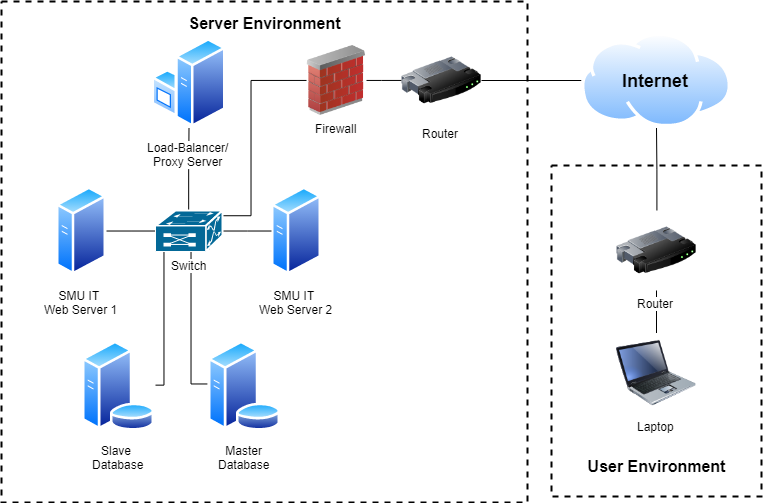

The diagram above was exported from draw.io. Its source (the exported page's mxGraphModel, read from the mxfile embedded in the PNG):
<mxGraphModel dx="904" dy="508" grid="1" gridSize="10" guides="1" tooltips="1" connect="1" arrows="1" fold="1" page="1" pageScale="1" pageWidth="850" pageHeight="1100" math="0" shadow="0">
  <root>
    <mxCell id="3sIx7A3RLtr9jChN2amc-0" />
    <mxCell id="3sIx7A3RLtr9jChN2amc-1" parent="3sIx7A3RLtr9jChN2amc-0" />
    <mxCell id="3sIx7A3RLtr9jChN2amc-2" value="" style="rounded=0;whiteSpace=wrap;html=1;shadow=0;labelBackgroundColor=#ffffff;strokeColor=#000000;strokeWidth=2;fillColor=none;align=center;dashed=1;" vertex="1" parent="3sIx7A3RLtr9jChN2amc-1">
      <mxGeometry x="740" y="350" width="210" height="331" as="geometry" />
    </mxCell>
    <mxCell id="3sIx7A3RLtr9jChN2amc-3" value="" style="rounded=0;whiteSpace=wrap;html=1;shadow=0;labelBackgroundColor=#ffffff;strokeColor=#000000;strokeWidth=2;fillColor=none;align=center;dashed=1;" vertex="1" parent="3sIx7A3RLtr9jChN2amc-1">
      <mxGeometry x="190" y="186" width="526" height="501" as="geometry" />
    </mxCell>
    <mxCell id="3sIx7A3RLtr9jChN2amc-4" value="Firewall" style="image;html=1;labelBackgroundColor=#ffffff;image=img/lib/clip_art/networking/Firewall_02_128x128.png" vertex="1" parent="3sIx7A3RLtr9jChN2amc-1">
      <mxGeometry x="495" y="230" width="60" height="70" as="geometry" />
    </mxCell>
    <mxCell id="3sIx7A3RLtr9jChN2amc-5" style="edgeStyle=orthogonalEdgeStyle;rounded=0;orthogonalLoop=1;jettySize=auto;html=1;endArrow=none;endFill=0;" edge="1" parent="3sIx7A3RLtr9jChN2amc-1" source="3sIx7A3RLtr9jChN2amc-6" target="3sIx7A3RLtr9jChN2amc-4">
      <mxGeometry relative="1" as="geometry" />
    </mxCell>
    <mxCell id="3sIx7A3RLtr9jChN2amc-6" value="Router" style="image;labelBackgroundColor=#ffffff;image=img/lib/clip_art/networking/Router_128x128.png;imageBackground=none;html=1;" vertex="1" parent="3sIx7A3RLtr9jChN2amc-1">
      <mxGeometry x="590" y="225" width="80" height="80" as="geometry" />
    </mxCell>
    <mxCell id="3sIx7A3RLtr9jChN2amc-7" style="edgeStyle=orthogonalEdgeStyle;rounded=0;orthogonalLoop=1;jettySize=auto;html=1;endArrow=none;endFill=0;" edge="1" parent="3sIx7A3RLtr9jChN2amc-1" source="3sIx7A3RLtr9jChN2amc-8" target="3sIx7A3RLtr9jChN2amc-6">
      <mxGeometry relative="1" as="geometry" />
    </mxCell>
    <mxCell id="3sIx7A3RLtr9jChN2amc-8" value="Internet" style="aspect=fixed;perimeter=ellipsePerimeter;html=1;align=center;shadow=0;dashed=0;spacingTop=3;image;image=img/lib/active_directory/internet_cloud.svg;fontSize=18;labelPosition=center;verticalLabelPosition=middle;verticalAlign=middle;labelBackgroundColor=none;fontStyle=1" vertex="1" parent="3sIx7A3RLtr9jChN2amc-1">
      <mxGeometry x="770" y="217.5" width="150" height="95" as="geometry" />
    </mxCell>
    <mxCell id="3sIx7A3RLtr9jChN2amc-9" style="edgeStyle=orthogonalEdgeStyle;rounded=0;orthogonalLoop=1;jettySize=auto;html=1;endArrow=none;endFill=0;entryX=0.731;entryY=0.138;entryDx=0;entryDy=0;entryPerimeter=0;" edge="1" parent="3sIx7A3RLtr9jChN2amc-1" source="3sIx7A3RLtr9jChN2amc-4" target="3sIx7A3RLtr9jChN2amc-21">
      <mxGeometry relative="1" as="geometry">
        <mxPoint x="447" y="275" as="sourcePoint" />
        <mxPoint x="328.5" y="255" as="targetPoint" />
        <Array as="points">
          <mxPoint x="440" y="265" />
          <mxPoint x="440" y="400" />
        </Array>
      </mxGeometry>
    </mxCell>
    <mxCell id="3sIx7A3RLtr9jChN2amc-10" style="edgeStyle=orthogonalEdgeStyle;rounded=0;orthogonalLoop=1;jettySize=auto;html=1;endArrow=none;endFill=0;" edge="1" parent="3sIx7A3RLtr9jChN2amc-1" source="3sIx7A3RLtr9jChN2amc-26" target="3sIx7A3RLtr9jChN2amc-8">
      <mxGeometry relative="1" as="geometry" />
    </mxCell>
    <mxCell id="3sIx7A3RLtr9jChN2amc-11" value="SMU IT &lt;br&gt;Web Server 2" style="aspect=fixed;perimeter=ellipsePerimeter;html=1;align=center;shadow=0;dashed=0;spacingTop=3;image;image=img/lib/active_directory/generic_server.svg;strokeWidth=8;" vertex="1" parent="3sIx7A3RLtr9jChN2amc-1">
      <mxGeometry x="460" y="371" width="50" height="89" as="geometry" />
    </mxCell>
    <mxCell id="3sIx7A3RLtr9jChN2amc-12" value="SMU IT &lt;br&gt;Web Server 1" style="aspect=fixed;perimeter=ellipsePerimeter;html=1;align=center;shadow=0;dashed=0;spacingTop=3;image;image=img/lib/active_directory/generic_server.svg;strokeWidth=8;" vertex="1" parent="3sIx7A3RLtr9jChN2amc-1">
      <mxGeometry x="245" y="371" width="50" height="89" as="geometry" />
    </mxCell>
    <mxCell id="3sIx7A3RLtr9jChN2amc-13" style="edgeStyle=orthogonalEdgeStyle;rounded=0;orthogonalLoop=1;jettySize=auto;html=1;entryX=0.811;entryY=0.927;entryDx=0;entryDy=0;entryPerimeter=0;endArrow=none;endFill=0;" edge="1" parent="3sIx7A3RLtr9jChN2amc-1" source="3sIx7A3RLtr9jChN2amc-14" target="3sIx7A3RLtr9jChN2amc-21">
      <mxGeometry relative="1" as="geometry">
        <Array as="points">
          <mxPoint x="380" y="569" />
          <mxPoint x="380" y="432" />
        </Array>
      </mxGeometry>
    </mxCell>
    <mxCell id="3sIx7A3RLtr9jChN2amc-14" value="Master&lt;br&gt;Database" style="aspect=fixed;perimeter=ellipsePerimeter;html=1;align=center;shadow=0;dashed=0;spacingTop=3;image;image=img/lib/active_directory/database_server.svg;strokeWidth=8;" vertex="1" parent="3sIx7A3RLtr9jChN2amc-1">
      <mxGeometry x="396" y="525.5" width="74" height="90" as="geometry" />
    </mxCell>
    <mxCell id="3sIx7A3RLtr9jChN2amc-15" style="edgeStyle=orthogonalEdgeStyle;rounded=0;orthogonalLoop=1;jettySize=auto;html=1;entryX=0.343;entryY=0.797;entryDx=0;entryDy=0;entryPerimeter=0;endArrow=none;endFill=0;" edge="1" parent="3sIx7A3RLtr9jChN2amc-1" source="3sIx7A3RLtr9jChN2amc-16" target="3sIx7A3RLtr9jChN2amc-21">
      <mxGeometry relative="1" as="geometry">
        <Array as="points">
          <mxPoint x="353" y="570" />
        </Array>
      </mxGeometry>
    </mxCell>
    <mxCell id="3sIx7A3RLtr9jChN2amc-16" value="Slave &lt;br&gt;Database" style="aspect=fixed;perimeter=ellipsePerimeter;html=1;align=center;shadow=0;dashed=0;spacingTop=3;image;image=img/lib/active_directory/database_server.svg;strokeWidth=8;" vertex="1" parent="3sIx7A3RLtr9jChN2amc-1">
      <mxGeometry x="270" y="525.5" width="74" height="90" as="geometry" />
    </mxCell>
    <mxCell id="3sIx7A3RLtr9jChN2amc-17" style="edgeStyle=orthogonalEdgeStyle;rounded=0;orthogonalLoop=1;jettySize=auto;html=1;entryX=0.5;entryY=0;entryDx=0;entryDy=0;entryPerimeter=0;endArrow=none;endFill=0;" edge="1" parent="3sIx7A3RLtr9jChN2amc-1" source="3sIx7A3RLtr9jChN2amc-18" target="3sIx7A3RLtr9jChN2amc-21">
      <mxGeometry relative="1" as="geometry" />
    </mxCell>
    <mxCell id="3sIx7A3RLtr9jChN2amc-18" value="Load-Balancer/&lt;br&gt;Proxy Server" style="aspect=fixed;perimeter=ellipsePerimeter;html=1;align=center;shadow=0;dashed=0;spacingTop=3;image;image=img/lib/active_directory/windows_server.svg;strokeWidth=8;" vertex="1" parent="3sIx7A3RLtr9jChN2amc-1">
      <mxGeometry x="340.5" y="222.5" width="74" height="90" as="geometry" />
    </mxCell>
    <mxCell id="3sIx7A3RLtr9jChN2amc-19" style="edgeStyle=orthogonalEdgeStyle;rounded=0;orthogonalLoop=1;jettySize=auto;html=1;endArrow=none;endFill=0;" edge="1" parent="3sIx7A3RLtr9jChN2amc-1" source="3sIx7A3RLtr9jChN2amc-21" target="3sIx7A3RLtr9jChN2amc-11">
      <mxGeometry relative="1" as="geometry" />
    </mxCell>
    <mxCell id="3sIx7A3RLtr9jChN2amc-20" style="edgeStyle=orthogonalEdgeStyle;rounded=0;orthogonalLoop=1;jettySize=auto;html=1;endArrow=none;endFill=0;" edge="1" parent="3sIx7A3RLtr9jChN2amc-1" source="3sIx7A3RLtr9jChN2amc-21" target="3sIx7A3RLtr9jChN2amc-12">
      <mxGeometry relative="1" as="geometry" />
    </mxCell>
    <mxCell id="3sIx7A3RLtr9jChN2amc-21" value="Switch" style="shape=mxgraph.cisco.switches.multiswitch_device;html=1;dashed=0;fillColor=#036897;strokeColor=#ffffff;strokeWidth=2;verticalLabelPosition=bottom;verticalAlign=top;shadow=0;align=center;labelBorderColor=none;labelBackgroundColor=#ffffff;" vertex="1" parent="3sIx7A3RLtr9jChN2amc-1">
      <mxGeometry x="344" y="395" width="67" height="41" as="geometry" />
    </mxCell>
    <mxCell id="3sIx7A3RLtr9jChN2amc-22" value="User Environment" style="text;html=1;strokeColor=none;fillColor=none;align=center;verticalAlign=middle;whiteSpace=wrap;rounded=0;shadow=0;dashed=1;labelBackgroundColor=#ffffff;fontStyle=1;fontSize=16;spacing=2;" vertex="1" parent="3sIx7A3RLtr9jChN2amc-1">
      <mxGeometry x="760" y="640" width="170" height="20" as="geometry" />
    </mxCell>
    <mxCell id="3sIx7A3RLtr9jChN2amc-23" value="Server Environment" style="text;html=1;strokeColor=none;fillColor=none;align=center;verticalAlign=middle;whiteSpace=wrap;rounded=0;shadow=0;dashed=1;labelBackgroundColor=#ffffff;fontStyle=1;fontSize=16;spacing=2;" vertex="1" parent="3sIx7A3RLtr9jChN2amc-1">
      <mxGeometry x="368" y="197.5" width="170" height="20" as="geometry" />
    </mxCell>
    <mxCell id="3sIx7A3RLtr9jChN2amc-24" value="Laptop" style="image;html=1;labelBackgroundColor=#ffffff;image=img/lib/clip_art/computers/Laptop_128x128.png" vertex="1" parent="3sIx7A3RLtr9jChN2amc-1">
      <mxGeometry x="805" y="517.5" width="80" height="80" as="geometry" />
    </mxCell>
    <mxCell id="3sIx7A3RLtr9jChN2amc-25" style="edgeStyle=orthogonalEdgeStyle;rounded=0;orthogonalLoop=1;jettySize=auto;html=1;endArrow=none;endFill=0;" edge="1" parent="3sIx7A3RLtr9jChN2amc-1" source="3sIx7A3RLtr9jChN2amc-24" target="3sIx7A3RLtr9jChN2amc-26">
      <mxGeometry relative="1" as="geometry">
        <mxPoint x="790" y="404" as="sourcePoint" />
        <mxPoint x="790" y="322.5" as="targetPoint" />
      </mxGeometry>
    </mxCell>
    <mxCell id="3sIx7A3RLtr9jChN2amc-26" value="Router" style="image;html=1;labelBackgroundColor=#ffffff;image=img/lib/clip_art/networking/Router_128x128.png" vertex="1" parent="3sIx7A3RLtr9jChN2amc-1">
      <mxGeometry x="805" y="395" width="80" height="80" as="geometry" />
    </mxCell>
  </root>
</mxGraphModel>